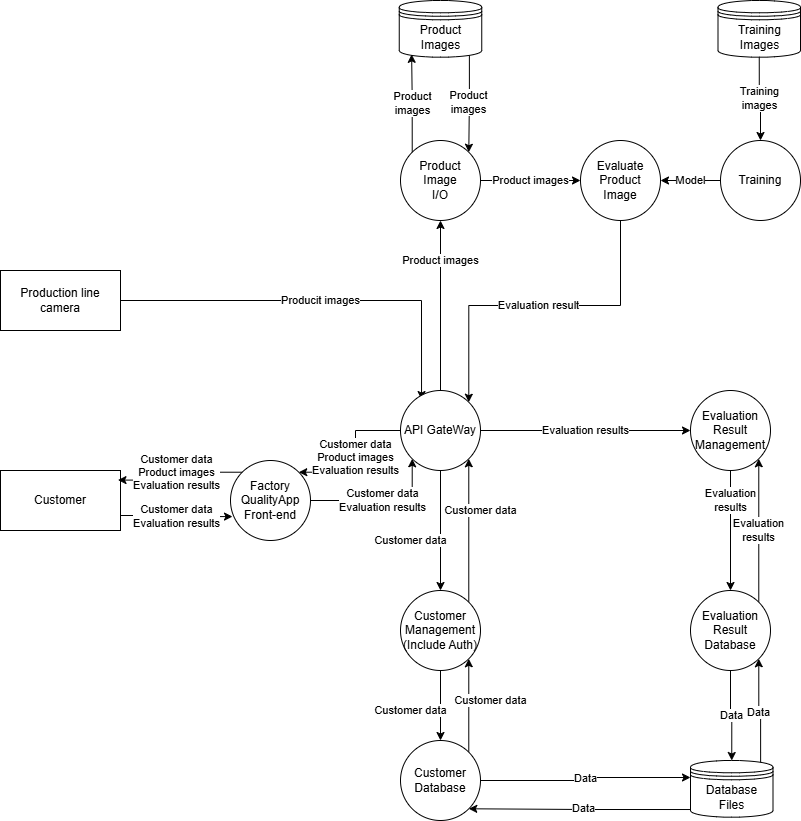

The diagram above was exported from draw.io. Its source (the exported page's mxGraphModel, read from the mxfile embedded in the PNG):
<mxGraphModel dx="769" dy="488" grid="1" gridSize="10" guides="1" tooltips="1" connect="1" arrows="1" fold="1" page="1" pageScale="1" pageWidth="850" pageHeight="1100" math="0" shadow="0">
  <root>
    <mxCell id="0" />
    <mxCell id="1" parent="0" />
    <mxCell id="Okjl_yhnIC2lDpPyXPDZ-1" parent="1" style="rounded=0;whiteSpace=wrap;html=1;" value="Customer" vertex="1">
      <mxGeometry height="60" width="120" x="20" y="480" as="geometry" />
    </mxCell>
    <mxCell id="mWEbfKK-n4bc4v-x-MYG-1" edge="1" parent="1" source="Okjl_yhnIC2lDpPyXPDZ-3" style="edgeStyle=orthogonalEdgeStyle;rounded=0;orthogonalLoop=1;jettySize=auto;html=1;exitX=1;exitY=0.5;exitDx=0;exitDy=0;entryX=0.263;entryY=0.113;entryDx=0;entryDy=0;entryPerimeter=0;" target="Okjl_yhnIC2lDpPyXPDZ-8" value="Producit images">
      <mxGeometry relative="1" as="geometry">
        <Array as="points">
          <mxPoint x="441" y="310" />
        </Array>
      </mxGeometry>
    </mxCell>
    <mxCell id="Okjl_yhnIC2lDpPyXPDZ-3" parent="1" style="rounded=0;whiteSpace=wrap;html=1;" value="Production line&lt;br&gt;camera" vertex="1">
      <mxGeometry height="60" width="120" x="20" y="280" as="geometry" />
    </mxCell>
    <mxCell id="Okjl_yhnIC2lDpPyXPDZ-39" edge="1" parent="1" source="Okjl_yhnIC2lDpPyXPDZ-4" style="edgeStyle=orthogonalEdgeStyle;rounded=0;orthogonalLoop=1;jettySize=auto;html=1;exitX=1;exitY=0.5;exitDx=0;exitDy=0;entryX=0;entryY=1;entryDx=0;entryDy=0;" target="Okjl_yhnIC2lDpPyXPDZ-8" value="&lt;span style=&quot;color: rgb(0, 0, 0); background-color: rgb(255, 255, 255); float: none; display: inline !important;&quot;&gt;Customer data&lt;/span&gt;&lt;br style=&quot;color: rgb(0, 0, 0);&quot;&gt;Evaluation results">
      <mxGeometry relative="1" as="geometry">
        <Array as="points">
          <mxPoint x="432" y="510" />
        </Array>
      </mxGeometry>
    </mxCell>
    <mxCell id="Okjl_yhnIC2lDpPyXPDZ-4" parent="1" style="ellipse;whiteSpace=wrap;html=1;aspect=fixed;" value="Factory&lt;br&gt;QualityApp&lt;br&gt;Front-end" vertex="1">
      <mxGeometry height="80" width="80" x="250" y="470" as="geometry" />
    </mxCell>
    <mxCell id="Okjl_yhnIC2lDpPyXPDZ-5" edge="1" parent="1" source="Okjl_yhnIC2lDpPyXPDZ-4" style="edgeStyle=orthogonalEdgeStyle;rounded=0;orthogonalLoop=1;jettySize=auto;html=1;exitX=0.5;exitY=1;exitDx=0;exitDy=0;" target="Okjl_yhnIC2lDpPyXPDZ-4">
      <mxGeometry relative="1" as="geometry" />
    </mxCell>
    <mxCell id="Okjl_yhnIC2lDpPyXPDZ-38" edge="1" parent="1" source="Okjl_yhnIC2lDpPyXPDZ-8" style="edgeStyle=orthogonalEdgeStyle;rounded=0;orthogonalLoop=1;jettySize=auto;html=1;exitX=0;exitY=0.5;exitDx=0;exitDy=0;entryX=1;entryY=0;entryDx=0;entryDy=0;" target="Okjl_yhnIC2lDpPyXPDZ-4" value="&lt;span style=&quot;color: rgb(0, 0, 0); background-color: rgb(255, 255, 255); float: none; display: inline !important;&quot;&gt;Customer data&lt;/span&gt;&lt;br style=&quot;color: rgb(0, 0, 0);&quot;&gt;Product images&lt;div&gt;Evaluation results&lt;/div&gt;">
      <mxGeometry relative="1" as="geometry" />
    </mxCell>
    <mxCell id="mWEbfKK-n4bc4v-x-MYG-4" edge="1" parent="1" source="Okjl_yhnIC2lDpPyXPDZ-8" style="edgeStyle=orthogonalEdgeStyle;rounded=0;orthogonalLoop=1;jettySize=auto;html=1;exitX=0.5;exitY=0;exitDx=0;exitDy=0;entryX=0.5;entryY=1;entryDx=0;entryDy=0;" target="Okjl_yhnIC2lDpPyXPDZ-11" value="Product images">
      <mxGeometry relative="1" x="0.5294" as="geometry">
        <mxPoint as="offset" />
      </mxGeometry>
    </mxCell>
    <mxCell id="Wj7SHy1sa3CYCT4Jh8IH-3" edge="1" parent="1" source="Okjl_yhnIC2lDpPyXPDZ-8" style="edgeStyle=orthogonalEdgeStyle;rounded=0;orthogonalLoop=1;jettySize=auto;html=1;exitX=0.5;exitY=1;exitDx=0;exitDy=0;entryX=0.5;entryY=0;entryDx=0;entryDy=0;" target="Okjl_yhnIC2lDpPyXPDZ-28" value="&lt;span style=&quot;color: rgb(0, 0, 0); font-family: Helvetica; font-size: 11px; font-style: normal; font-variant-ligatures: normal; font-variant-caps: normal; font-weight: 400; letter-spacing: normal; orphans: 2; text-align: center; text-indent: 0px; text-transform: none; widows: 2; word-spacing: 0px; -webkit-text-stroke-width: 0px; white-space: nowrap; background-color: rgb(255, 255, 255); text-decoration-thickness: initial; text-decoration-style: initial; text-decoration-color: initial; float: none; display: inline !important;&quot;&gt;Customer data&lt;/span&gt;">
      <mxGeometry relative="1" x="0.1667" y="-30" as="geometry">
        <mxPoint as="offset" />
      </mxGeometry>
    </mxCell>
    <mxCell id="Wj7SHy1sa3CYCT4Jh8IH-10" edge="1" parent="1" source="Okjl_yhnIC2lDpPyXPDZ-8" style="edgeStyle=orthogonalEdgeStyle;rounded=0;orthogonalLoop=1;jettySize=auto;html=1;exitX=1;exitY=0.5;exitDx=0;exitDy=0;entryX=0;entryY=0.5;entryDx=0;entryDy=0;" target="Wj7SHy1sa3CYCT4Jh8IH-9" value="Evaluation results">
      <mxGeometry relative="1" as="geometry" />
    </mxCell>
    <mxCell id="Okjl_yhnIC2lDpPyXPDZ-8" parent="1" style="ellipse;whiteSpace=wrap;html=1;aspect=fixed;" value="API GateWay" vertex="1">
      <mxGeometry height="80" width="80" x="420" y="400" as="geometry" />
    </mxCell>
    <mxCell id="Wj7SHy1sa3CYCT4Jh8IH-7" edge="1" parent="1" source="Okjl_yhnIC2lDpPyXPDZ-9" style="edgeStyle=orthogonalEdgeStyle;rounded=0;orthogonalLoop=1;jettySize=auto;html=1;exitX=1;exitY=0;exitDx=0;exitDy=0;entryX=1;entryY=1;entryDx=0;entryDy=0;" target="Okjl_yhnIC2lDpPyXPDZ-28" value="Customer data">
      <mxGeometry relative="1" x="0.107" y="-22" as="geometry">
        <mxPoint as="offset" />
      </mxGeometry>
    </mxCell>
    <mxCell id="Okjl_yhnIC2lDpPyXPDZ-9" parent="1" style="ellipse;whiteSpace=wrap;html=1;aspect=fixed;" value="Customer&lt;br&gt;Database" vertex="1">
      <mxGeometry height="80" width="80" x="420" y="750" as="geometry" />
    </mxCell>
    <mxCell id="Okjl_yhnIC2lDpPyXPDZ-18" edge="1" parent="1" source="Okjl_yhnIC2lDpPyXPDZ-10" style="edgeStyle=orthogonalEdgeStyle;rounded=0;orthogonalLoop=1;jettySize=auto;html=1;entryX=1;entryY=1;entryDx=0;entryDy=0;exitX=0.073;exitY=0.865;exitDx=0;exitDy=0;exitPerimeter=0;" target="Okjl_yhnIC2lDpPyXPDZ-9" value="Data">
      <mxGeometry relative="1" as="geometry">
        <mxPoint x="670" y="860" as="sourcePoint" />
      </mxGeometry>
    </mxCell>
    <mxCell id="Wj7SHy1sa3CYCT4Jh8IH-15" edge="1" parent="1" source="Okjl_yhnIC2lDpPyXPDZ-10" style="edgeStyle=orthogonalEdgeStyle;rounded=0;orthogonalLoop=1;jettySize=auto;html=1;exitX=0.85;exitY=0.05;exitDx=0;exitDy=0;exitPerimeter=0;entryX=1;entryY=1;entryDx=0;entryDy=0;" target="Wj7SHy1sa3CYCT4Jh8IH-12" value="Data">
      <mxGeometry relative="1" as="geometry" />
    </mxCell>
    <mxCell id="Okjl_yhnIC2lDpPyXPDZ-10" parent="1" style="shape=datastore;whiteSpace=wrap;html=1;" value="Database&lt;br&gt;Files" vertex="1">
      <mxGeometry height="56.67" width="82.5" x="710" y="770" as="geometry" />
    </mxCell>
    <mxCell id="Wj7SHy1sa3CYCT4Jh8IH-24" edge="1" parent="1" source="Okjl_yhnIC2lDpPyXPDZ-11" style="edgeStyle=orthogonalEdgeStyle;rounded=0;orthogonalLoop=1;jettySize=auto;html=1;exitX=1;exitY=0.5;exitDx=0;exitDy=0;entryX=0;entryY=0.5;entryDx=0;entryDy=0;" target="Wj7SHy1sa3CYCT4Jh8IH-18" value="Product images">
      <mxGeometry relative="1" as="geometry" />
    </mxCell>
    <mxCell id="Okjl_yhnIC2lDpPyXPDZ-11" parent="1" style="ellipse;whiteSpace=wrap;html=1;aspect=fixed;" value="Product&lt;br&gt;Image&lt;br&gt;I/O" vertex="1">
      <mxGeometry height="80" width="80" x="420" y="150" as="geometry" />
    </mxCell>
    <mxCell id="Okjl_yhnIC2lDpPyXPDZ-19" edge="1" parent="1" source="Okjl_yhnIC2lDpPyXPDZ-9" style="edgeStyle=orthogonalEdgeStyle;rounded=0;orthogonalLoop=1;jettySize=auto;html=1;entryX=0;entryY=0.3;entryDx=0;entryDy=0;exitX=1;exitY=0.5;exitDx=0;exitDy=0;" target="Okjl_yhnIC2lDpPyXPDZ-10" value="Data">
      <mxGeometry relative="1" as="geometry">
        <Array as="points">
          <mxPoint x="605" y="790" />
          <mxPoint x="605" y="787" />
        </Array>
        <mxPoint x="500" y="773" as="sourcePoint" />
      </mxGeometry>
    </mxCell>
    <mxCell id="Wj7SHy1sa3CYCT4Jh8IH-4" edge="1" parent="1" source="Okjl_yhnIC2lDpPyXPDZ-28" style="edgeStyle=orthogonalEdgeStyle;rounded=0;orthogonalLoop=1;jettySize=auto;html=1;exitX=1;exitY=0;exitDx=0;exitDy=0;entryX=1;entryY=1;entryDx=0;entryDy=0;" target="Okjl_yhnIC2lDpPyXPDZ-8" value="Customer data">
      <mxGeometry relative="1" x="0.2789" y="-12" as="geometry">
        <mxPoint as="offset" />
      </mxGeometry>
    </mxCell>
    <mxCell id="Wj7SHy1sa3CYCT4Jh8IH-8" edge="1" parent="1" source="Okjl_yhnIC2lDpPyXPDZ-28" style="edgeStyle=orthogonalEdgeStyle;rounded=0;orthogonalLoop=1;jettySize=auto;html=1;exitX=0.5;exitY=1;exitDx=0;exitDy=0;entryX=0.5;entryY=0;entryDx=0;entryDy=0;" target="Okjl_yhnIC2lDpPyXPDZ-9" value="Customer data">
      <mxGeometry relative="1" x="0.1429" y="-30" as="geometry">
        <mxPoint as="offset" />
      </mxGeometry>
    </mxCell>
    <mxCell id="Okjl_yhnIC2lDpPyXPDZ-28" parent="1" style="ellipse;whiteSpace=wrap;html=1;aspect=fixed;" value="Customer&lt;br&gt;Management&lt;br&gt;(Include Auth)" vertex="1">
      <mxGeometry height="80" width="80" x="420" y="600" as="geometry" />
    </mxCell>
    <mxCell id="Okjl_yhnIC2lDpPyXPDZ-40" edge="1" parent="1" source="Okjl_yhnIC2lDpPyXPDZ-1" style="edgeStyle=orthogonalEdgeStyle;rounded=0;orthogonalLoop=1;jettySize=auto;html=1;exitX=1;exitY=0.75;exitDx=0;exitDy=0;entryX=0.025;entryY=0.701;entryDx=0;entryDy=0;entryPerimeter=0;" target="Okjl_yhnIC2lDpPyXPDZ-4" value="&lt;span style=&quot;color: rgb(0, 0, 0); font-family: Helvetica; font-size: 11px; font-style: normal; font-variant-ligatures: normal; font-variant-caps: normal; font-weight: 400; letter-spacing: normal; orphans: 2; text-align: center; text-indent: 0px; text-transform: none; widows: 2; word-spacing: 0px; -webkit-text-stroke-width: 0px; white-space: nowrap; background-color: rgb(255, 255, 255); text-decoration-thickness: initial; text-decoration-style: initial; text-decoration-color: initial; float: none; display: inline !important;&quot;&gt;Customer data&lt;/span&gt;&lt;br style=&quot;forced-color-adjust: none; color: rgb(0, 0, 0); font-family: Helvetica; font-size: 11px; font-style: normal; font-variant-ligatures: normal; font-variant-caps: normal; font-weight: 400; letter-spacing: normal; orphans: 2; text-align: center; text-indent: 0px; text-transform: none; widows: 2; word-spacing: 0px; -webkit-text-stroke-width: 0px; white-space: nowrap; text-decoration-thickness: initial; text-decoration-style: initial; text-decoration-color: initial;&quot;&gt;Evaluation results">
      <mxGeometry relative="1" as="geometry" />
    </mxCell>
    <mxCell id="Okjl_yhnIC2lDpPyXPDZ-41" edge="1" parent="1" source="Okjl_yhnIC2lDpPyXPDZ-4" style="edgeStyle=orthogonalEdgeStyle;rounded=0;orthogonalLoop=1;jettySize=auto;html=1;exitX=0;exitY=0;exitDx=0;exitDy=0;entryX=0.979;entryY=0.16;entryDx=0;entryDy=0;entryPerimeter=0;" target="Okjl_yhnIC2lDpPyXPDZ-1" value="&lt;span style=&quot;color: rgb(0, 0, 0); font-family: Helvetica; font-size: 11px; font-style: normal; font-variant-ligatures: normal; font-variant-caps: normal; font-weight: 400; letter-spacing: normal; orphans: 2; text-align: center; text-indent: 0px; text-transform: none; widows: 2; word-spacing: 0px; -webkit-text-stroke-width: 0px; white-space: nowrap; background-color: rgb(255, 255, 255); text-decoration-thickness: initial; text-decoration-style: initial; text-decoration-color: initial; float: none; display: inline !important;&quot;&gt;Customer data&lt;/span&gt;&lt;br style=&quot;forced-color-adjust: none; color: rgb(0, 0, 0); font-family: Helvetica; font-size: 11px; font-style: normal; font-variant-ligatures: normal; font-variant-caps: normal; font-weight: 400; letter-spacing: normal; orphans: 2; text-align: center; text-indent: 0px; text-transform: none; widows: 2; word-spacing: 0px; -webkit-text-stroke-width: 0px; white-space: nowrap; text-decoration-thickness: initial; text-decoration-style: initial; text-decoration-color: initial;&quot;&gt;Product images&lt;div&gt;Evaluation results&lt;/div&gt;">
      <mxGeometry relative="1" x="-0.001" as="geometry">
        <mxPoint as="offset" />
      </mxGeometry>
    </mxCell>
    <mxCell id="Wj7SHy1sa3CYCT4Jh8IH-13" edge="1" parent="1" source="Wj7SHy1sa3CYCT4Jh8IH-9" style="edgeStyle=orthogonalEdgeStyle;rounded=0;orthogonalLoop=1;jettySize=auto;html=1;exitX=0.5;exitY=1;exitDx=0;exitDy=0;entryX=0.5;entryY=0;entryDx=0;entryDy=0;" target="Wj7SHy1sa3CYCT4Jh8IH-12" value="Evaluation&lt;br&gt;results">
      <mxGeometry relative="1" x="-0.5" as="geometry">
        <mxPoint as="offset" />
      </mxGeometry>
    </mxCell>
    <mxCell id="Wj7SHy1sa3CYCT4Jh8IH-9" parent="1" style="ellipse;whiteSpace=wrap;html=1;aspect=fixed;" value="Evaluation Result&lt;br&gt;Management" vertex="1">
      <mxGeometry height="80" width="80" x="710" y="400" as="geometry" />
    </mxCell>
    <mxCell id="Wj7SHy1sa3CYCT4Jh8IH-14" edge="1" parent="1" source="Wj7SHy1sa3CYCT4Jh8IH-12" style="edgeStyle=orthogonalEdgeStyle;rounded=0;orthogonalLoop=1;jettySize=auto;html=1;exitX=0.5;exitY=1;exitDx=0;exitDy=0;entryX=0.5;entryY=0;entryDx=0;entryDy=0;" target="Okjl_yhnIC2lDpPyXPDZ-10" value="Data">
      <mxGeometry relative="1" as="geometry" />
    </mxCell>
    <mxCell id="Wj7SHy1sa3CYCT4Jh8IH-16" edge="1" parent="1" source="Wj7SHy1sa3CYCT4Jh8IH-12" style="edgeStyle=orthogonalEdgeStyle;rounded=0;orthogonalLoop=1;jettySize=auto;html=1;exitX=1;exitY=0;exitDx=0;exitDy=0;entryX=1;entryY=1;entryDx=0;entryDy=0;" target="Wj7SHy1sa3CYCT4Jh8IH-9" value="&lt;span style=&quot;color: rgb(0, 0, 0); font-family: Helvetica; font-size: 11px; font-style: normal; font-variant-ligatures: normal; font-variant-caps: normal; font-weight: 400; letter-spacing: normal; orphans: 2; text-align: center; text-indent: 0px; text-transform: none; widows: 2; word-spacing: 0px; -webkit-text-stroke-width: 0px; white-space: nowrap; background-color: rgb(255, 255, 255); text-decoration-thickness: initial; text-decoration-style: initial; text-decoration-color: initial; float: none; display: inline !important;&quot;&gt;Evaluation&lt;/span&gt;&lt;br style=&quot;forced-color-adjust: none; color: rgb(0, 0, 0); font-family: Helvetica; font-size: 11px; font-style: normal; font-variant-ligatures: normal; font-variant-caps: normal; font-weight: 400; letter-spacing: normal; orphans: 2; text-align: center; text-indent: 0px; text-transform: none; widows: 2; word-spacing: 0px; -webkit-text-stroke-width: 0px; white-space: nowrap; text-decoration-thickness: initial; text-decoration-style: initial; text-decoration-color: initial;&quot;&gt;&lt;span style=&quot;color: rgb(0, 0, 0); font-family: Helvetica; font-size: 11px; font-style: normal; font-variant-ligatures: normal; font-variant-caps: normal; font-weight: 400; letter-spacing: normal; orphans: 2; text-align: center; text-indent: 0px; text-transform: none; widows: 2; word-spacing: 0px; -webkit-text-stroke-width: 0px; white-space: nowrap; background-color: rgb(255, 255, 255); text-decoration-thickness: initial; text-decoration-style: initial; text-decoration-color: initial; float: none; display: inline !important;&quot;&gt;results&lt;/span&gt;">
      <mxGeometry relative="1" as="geometry">
        <mxPoint as="offset" />
      </mxGeometry>
    </mxCell>
    <mxCell id="Wj7SHy1sa3CYCT4Jh8IH-12" parent="1" style="ellipse;whiteSpace=wrap;html=1;aspect=fixed;" value="Evaluation Result&lt;br&gt;Database" vertex="1">
      <mxGeometry height="80" width="80" x="710" y="600" as="geometry" />
    </mxCell>
    <mxCell id="Wj7SHy1sa3CYCT4Jh8IH-25" edge="1" parent="1" source="Wj7SHy1sa3CYCT4Jh8IH-18" style="edgeStyle=orthogonalEdgeStyle;rounded=0;orthogonalLoop=1;jettySize=auto;html=1;exitX=0.5;exitY=1;exitDx=0;exitDy=0;entryX=1;entryY=0;entryDx=0;entryDy=0;" target="Okjl_yhnIC2lDpPyXPDZ-8" value="Evaluation result">
      <mxGeometry relative="1" as="geometry" />
    </mxCell>
    <mxCell id="Wj7SHy1sa3CYCT4Jh8IH-18" parent="1" style="ellipse;whiteSpace=wrap;html=1;aspect=fixed;" value="Evaluate&lt;br&gt;Product&lt;br&gt;Image" vertex="1">
      <mxGeometry height="80" width="80" x="600" y="150" as="geometry" />
    </mxCell>
    <mxCell id="Wj7SHy1sa3CYCT4Jh8IH-22" edge="1" parent="1" source="Wj7SHy1sa3CYCT4Jh8IH-19" style="edgeStyle=orthogonalEdgeStyle;rounded=0;orthogonalLoop=1;jettySize=auto;html=1;exitX=0.85;exitY=0.95;exitDx=0;exitDy=0;exitPerimeter=0;entryX=1;entryY=0;entryDx=0;entryDy=0;" target="Okjl_yhnIC2lDpPyXPDZ-11" value="Product&lt;br&gt;images">
      <mxGeometry relative="1" as="geometry" />
    </mxCell>
    <mxCell id="Wj7SHy1sa3CYCT4Jh8IH-19" parent="1" style="shape=datastore;whiteSpace=wrap;html=1;" value="Product&lt;br&gt;Images" vertex="1">
      <mxGeometry height="56.67" width="82.5" x="418.75" y="10" as="geometry" />
    </mxCell>
    <mxCell id="Wj7SHy1sa3CYCT4Jh8IH-21" edge="1" parent="1" source="Okjl_yhnIC2lDpPyXPDZ-11" style="edgeStyle=orthogonalEdgeStyle;rounded=0;orthogonalLoop=1;jettySize=auto;html=1;exitX=0;exitY=0;exitDx=0;exitDy=0;entryX=0.15;entryY=0.95;entryDx=0;entryDy=0;entryPerimeter=0;" target="Wj7SHy1sa3CYCT4Jh8IH-19" value="Product&lt;br&gt;images">
      <mxGeometry relative="1" as="geometry" />
    </mxCell>
    <mxCell id="mfCRDU6b0lp0qxJqye84-8" edge="1" parent="1" source="mfCRDU6b0lp0qxJqye84-2" style="edgeStyle=orthogonalEdgeStyle;rounded=0;orthogonalLoop=1;jettySize=auto;html=1;exitX=0.5;exitY=1;exitDx=0;exitDy=0;entryX=0.5;entryY=0;entryDx=0;entryDy=0;" target="mfCRDU6b0lp0qxJqye84-4" value="Training&lt;br&gt;images">
      <mxGeometry relative="1" as="geometry" />
    </mxCell>
    <mxCell id="mfCRDU6b0lp0qxJqye84-2" parent="1" style="shape=datastore;whiteSpace=wrap;html=1;" value="Training&lt;br&gt;Images" vertex="1">
      <mxGeometry height="56.67" width="82.5" x="737.5" y="10" as="geometry" />
    </mxCell>
    <mxCell id="mfCRDU6b0lp0qxJqye84-6" edge="1" parent="1" source="mfCRDU6b0lp0qxJqye84-4" style="edgeStyle=orthogonalEdgeStyle;rounded=0;orthogonalLoop=1;jettySize=auto;html=1;exitX=0;exitY=0.5;exitDx=0;exitDy=0;entryX=1;entryY=0.5;entryDx=0;entryDy=0;" target="Wj7SHy1sa3CYCT4Jh8IH-18" value="Model">
      <mxGeometry relative="1" as="geometry" />
    </mxCell>
    <mxCell id="mfCRDU6b0lp0qxJqye84-4" parent="1" style="ellipse;whiteSpace=wrap;html=1;aspect=fixed;" value="Training" vertex="1">
      <mxGeometry height="80" width="80" x="740" y="150" as="geometry" />
    </mxCell>
  </root>
</mxGraphModel>